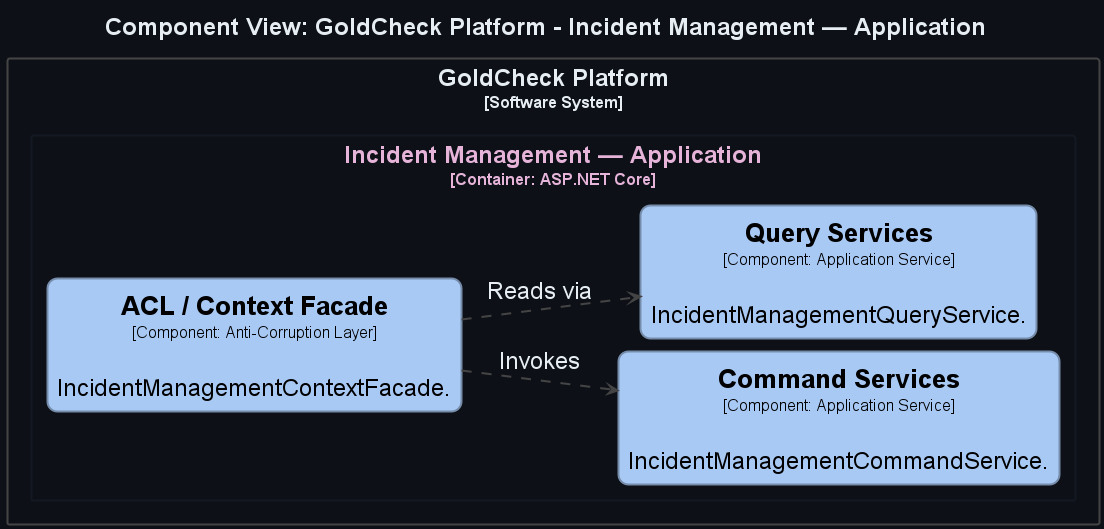

The diagram above was rendered by PlantUML. Its source (embedded in the PNG):
@startuml
title <size:24>Component View: GoldCheck Platform - Incident Management — Application</size>

set separator none
left to right direction
skinparam ranksep 50
skinparam nodesep 13
hide stereotype

<style>
  root {
    BackgroundColor: #0d1117;
    FontColor: #e6edf3;
  }
  // Element,Component
  .Element-RWxlbWVudCxDb21wb25lbnQ= {
    BackgroundColor: #a9c9f5;
    LineColor: #768cab;
    LineStyle: 0;
    LineThickness: 2;
    RoundCorner: 20;
    FontColor: #000000;
    FontSize: 24;
    HorizontalAlignment: center;
    Shadowing: 0;
    MaximumWidth: 450;
  }
  // Relationship
  .Relationship-UmVsYXRpb25zaGlw {
    LineThickness: 2;
    LineStyle: 10-10;
    LineColor: #444444;
    FontColor: #e6edf3;
    FontSize: 24;
  }
  // GoldCheck Platform
  .Boundary-R29sZENoZWNrIFBsYXRmb3Jt {
    BackgroundColor: #0d1117;
    LineColor: #444444;
    LineStyle: 0;
    LineThickness: 2;
    FontColor: #e6edf3;
    FontSize: 24;
    HorizontalAlignment: center;
    Shadowing: 0;
  }
  // Incident Management — Application
  .Boundary-SW5jaWRlbnQgTWFuYWdlbWVudCDigJQgQXBwbGljYXRpb24= {
    BackgroundColor: #0d1117;
    LineColor: #131923;
    LineStyle: 0;
    LineThickness: 2;
    FontColor: #e6b3d9;
    FontSize: 24;
    HorizontalAlignment: center;
    Shadowing: 0;
  }
</style>

rectangle "GoldCheck Platform\n<size:16>[Software System]</size>" <<Boundary-R29sZENoZWNrIFBsYXRmb3Jt>> {
  rectangle "Incident Management — Application\n<size:16>[Container: ASP.NET Core]</size>" <<Boundary-SW5jaWRlbnQgTWFuYWdlbWVudCDigJQgQXBwbGljYXRpb24=>> {
    rectangle "==Command Services\n<size:16>[Component: Application Service]</size>\n\nIncidentManagementCommandService." <<Element-RWxlbWVudCxDb21wb25lbnQ=>> as GoldCheckPlatform.IncidentManagementApplication.CommandServices
    rectangle "==Query Services\n<size:16>[Component: Application Service]</size>\n\nIncidentManagementQueryService." <<Element-RWxlbWVudCxDb21wb25lbnQ=>> as GoldCheckPlatform.IncidentManagementApplication.QueryServices
    rectangle "==ACL / Context Facade\n<size:16>[Component: Anti-Corruption Layer]</size>\n\nIncidentManagementContextFacade." <<Element-RWxlbWVudCxDb21wb25lbnQ=>> as GoldCheckPlatform.IncidentManagementApplication.ACLContextFacade
  }

}

GoldCheckPlatform.IncidentManagementApplication.ACLContextFacade --> GoldCheckPlatform.IncidentManagementApplication.QueryServices <<Relationship-UmVsYXRpb25zaGlw>> : "Reads via"
GoldCheckPlatform.IncidentManagementApplication.ACLContextFacade --> GoldCheckPlatform.IncidentManagementApplication.CommandServices <<Relationship-UmVsYXRpb25zaGlw>> : "Invokes"

@enduml